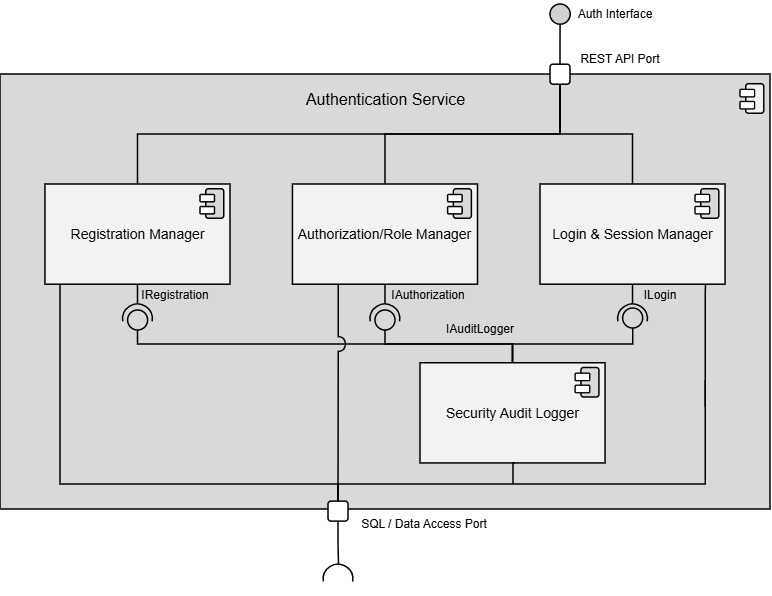

The diagram above was exported from draw.io. Its source (the exported page's mxGraphModel, read from the mxfile embedded in the PNG):
<mxGraphModel dx="1414" dy="743" grid="1" gridSize="10" guides="1" tooltips="1" connect="1" arrows="1" fold="1" page="1" pageScale="1" pageWidth="850" pageHeight="1100" background="#FFFFFF" math="0" shadow="0">
  <root>
    <mxCell id="0" />
    <mxCell id="1" parent="0" />
    <mxCell id="n--Y3mDC4JvWWFTNY3TY-8" parent="1" style="html=1;dropTarget=0;whiteSpace=wrap;fillColor=#D9D9D9;strokeColor=#000000;strokeWidth=1.5;fontFamily=Arial;fontSize=14;" value="" vertex="1">
      <mxGeometry height="435" width="770" x="40" y="420" as="geometry" />
    </mxCell>
    <mxCell id="0yQDKEMbzFiADIm0VlXp-84" edge="1" parent="1" source="n--Y3mDC4JvWWFTNY3TY-14" style="edgeStyle=orthogonalEdgeStyle;rounded=0;orthogonalLoop=1;jettySize=auto;html=1;exitX=0.5;exitY=1;exitDx=0;exitDy=0;endArrow=none;endFill=0;strokeWidth=1.5;entryX=0.499;entryY=1.001;entryDx=0;entryDy=0;entryPerimeter=0;" target="0yQDKEMbzFiADIm0VlXp-82">
      <mxGeometry relative="1" as="geometry">
        <mxPoint x="180" y="650" as="targetPoint" />
      </mxGeometry>
    </mxCell>
    <mxCell id="n--Y3mDC4JvWWFTNY3TY-14" parent="1" style="html=1;dropTarget=0;whiteSpace=wrap;fontFamily=Arial;strokeWidth=1.5;fillColor=#F2F2F2;fontSize=14;" value="Registration Manager" vertex="1">
      <mxGeometry height="100.19" width="185.06" x="84.94" y="530" as="geometry" />
    </mxCell>
    <mxCell id="5mWkwckOPSo0CmEAIWWT-34" parent="1" style="ellipse;whiteSpace=wrap;html=1;align=center;aspect=fixed;fillColor=none;strokeColor=none;resizable=0;perimeter=centerPerimeter;rotatable=0;allowArrows=0;points=[];outlineConnect=1;strokeWidth=1.5;fontFamily=Arial;" value="" vertex="1">
      <mxGeometry height="10" width="10" x="354.94" y="420.19" as="geometry" />
    </mxCell>
    <mxCell id="5mWkwckOPSo0CmEAIWWT-39" parent="1" style="ellipse;whiteSpace=wrap;html=1;align=center;aspect=fixed;fillColor=none;strokeColor=none;resizable=0;perimeter=centerPerimeter;rotatable=0;allowArrows=0;points=[];outlineConnect=1;strokeWidth=1.5;fontFamily=Arial;" value="" vertex="1">
      <mxGeometry height="10" width="10" x="354.94" y="420.19" as="geometry" />
    </mxCell>
    <mxCell id="5mWkwckOPSo0CmEAIWWT-51" parent="1" style="ellipse;whiteSpace=wrap;html=1;align=center;aspect=fixed;fillColor=none;strokeColor=none;resizable=0;perimeter=centerPerimeter;rotatable=0;allowArrows=0;points=[];outlineConnect=1;strokeWidth=1.5;fontFamily=Arial;" value="" vertex="1">
      <mxGeometry height="10" width="10" x="354.94" y="570.19" as="geometry" />
    </mxCell>
    <mxCell id="ZD9TN0NdmzQvUi5EbzNq-49" parent="1" style="ellipse;whiteSpace=wrap;html=1;align=center;aspect=fixed;fillColor=none;strokeColor=none;resizable=0;perimeter=centerPerimeter;rotatable=0;allowArrows=0;points=[];outlineConnect=1;strokeWidth=1.5;fontFamily=Arial;" value="" vertex="1">
      <mxGeometry height="10" width="10" x="414.94" y="690.19" as="geometry" />
    </mxCell>
    <mxCell id="ZD9TN0NdmzQvUi5EbzNq-51" parent="1" style="ellipse;whiteSpace=wrap;html=1;align=center;aspect=fixed;fillColor=none;strokeColor=none;resizable=0;perimeter=centerPerimeter;rotatable=0;allowArrows=0;points=[];outlineConnect=1;strokeWidth=1.5;fontFamily=Arial;" value="" vertex="1">
      <mxGeometry height="10" width="10" x="484.94" y="700.19" as="geometry" />
    </mxCell>
    <mxCell id="ZD9TN0NdmzQvUi5EbzNq-53" parent="1" style="ellipse;whiteSpace=wrap;html=1;align=center;aspect=fixed;fillColor=none;strokeColor=none;resizable=0;perimeter=centerPerimeter;rotatable=0;allowArrows=0;points=[];outlineConnect=1;strokeWidth=1.5;fontFamily=Arial;" value="" vertex="1">
      <mxGeometry height="10" width="10" x="684.94" y="720.19" as="geometry" />
    </mxCell>
    <mxCell id="0yQDKEMbzFiADIm0VlXp-29" connectable="0" parent="1" style="group;rounded=1;fontFamily=Arial;" value="" vertex="1">
      <mxGeometry height="29.81" width="25.06" x="240" y="535" as="geometry" />
    </mxCell>
    <mxCell id="0yQDKEMbzFiADIm0VlXp-30" parent="0yQDKEMbzFiADIm0VlXp-29" style="rounded=1;whiteSpace=wrap;html=1;rotation=-90;strokeWidth=1.5;fillStyle=solid;fillColor=light-dark(#D9D9D9,#FFFFFF);fontFamily=Arial;" value="" vertex="1">
      <mxGeometry height="18.01036073619632" width="29.492996389891648" x="0.004083754512631321" y="5.47981963190188" as="geometry" />
    </mxCell>
    <mxCell id="0yQDKEMbzFiADIm0VlXp-31" parent="0yQDKEMbzFiADIm0VlXp-29" style="rounded=1;whiteSpace=wrap;html=1;strokeWidth=1.5;fillStyle=solid;fillColor=#FFFFFF;fontFamily=Arial;" value="" vertex="1">
      <mxGeometry height="7.315337423312883" width="14.475090252707556" y="5.4828453987730095" as="geometry" />
    </mxCell>
    <mxCell id="0yQDKEMbzFiADIm0VlXp-32" parent="0yQDKEMbzFiADIm0VlXp-29" style="rounded=1;whiteSpace=wrap;html=1;strokeWidth=1.5;fillStyle=solid;fillColor=#FFFFFF;fontFamily=Arial;" value="" vertex="1">
      <mxGeometry height="7.315337423312883" width="14.475090252707556" y="17.553152147239267" as="geometry" />
    </mxCell>
    <mxCell id="0yQDKEMbzFiADIm0VlXp-91" edge="1" parent="1" source="0yQDKEMbzFiADIm0VlXp-33" style="edgeStyle=orthogonalEdgeStyle;rounded=0;orthogonalLoop=1;jettySize=auto;html=1;exitX=0.5;exitY=1;exitDx=0;exitDy=0;endArrow=none;endFill=0;strokeWidth=1.5;">
      <mxGeometry relative="1" as="geometry">
        <mxPoint x="425" y="650" as="targetPoint" />
      </mxGeometry>
    </mxCell>
    <mxCell id="0yQDKEMbzFiADIm0VlXp-33" parent="1" style="html=1;dropTarget=0;whiteSpace=wrap;fontFamily=Arial;strokeWidth=1.5;fillColor=#F2F2F2;fontSize=14;" value="Authorization/Role Manager" vertex="1">
      <mxGeometry height="100.19" width="185.06" x="332.44" y="530" as="geometry" />
    </mxCell>
    <mxCell id="0yQDKEMbzFiADIm0VlXp-34" connectable="0" parent="1" style="group;rounded=1;fontFamily=Arial;" value="" vertex="1">
      <mxGeometry height="29.81" width="25.06" x="487.62" y="535" as="geometry" />
    </mxCell>
    <mxCell id="0yQDKEMbzFiADIm0VlXp-35" parent="0yQDKEMbzFiADIm0VlXp-34" style="rounded=1;whiteSpace=wrap;html=1;rotation=-90;strokeWidth=1.5;fillStyle=solid;fillColor=light-dark(#D9D9D9,#FFFFFF);fontFamily=Arial;" value="" vertex="1">
      <mxGeometry height="18.01036073619632" width="29.492996389891648" x="0.004083754512631321" y="5.47981963190188" as="geometry" />
    </mxCell>
    <mxCell id="0yQDKEMbzFiADIm0VlXp-36" parent="0yQDKEMbzFiADIm0VlXp-34" style="rounded=1;whiteSpace=wrap;html=1;strokeWidth=1.5;fillStyle=solid;fillColor=#FFFFFF;fontFamily=Arial;" value="" vertex="1">
      <mxGeometry height="7.315337423312883" width="14.475090252707556" y="5.4828453987730095" as="geometry" />
    </mxCell>
    <mxCell id="0yQDKEMbzFiADIm0VlXp-37" parent="0yQDKEMbzFiADIm0VlXp-34" style="rounded=1;whiteSpace=wrap;html=1;strokeWidth=1.5;fillStyle=solid;fillColor=#FFFFFF;fontFamily=Arial;" value="" vertex="1">
      <mxGeometry height="7.315337423312883" width="14.475090252707556" y="17.553152147239267" as="geometry" />
    </mxCell>
    <mxCell id="0yQDKEMbzFiADIm0VlXp-38" parent="1" style="html=1;dropTarget=0;whiteSpace=wrap;fontFamily=Arial;strokeWidth=1.5;fillColor=#F2F2F2;fontSize=14;" value="Login &amp;amp; Session Manager" vertex="1">
      <mxGeometry height="100.19" width="185.06" x="580" y="530" as="geometry" />
    </mxCell>
    <mxCell id="0yQDKEMbzFiADIm0VlXp-39" connectable="0" parent="1" style="group;rounded=1;fontFamily=Arial;" value="" vertex="1">
      <mxGeometry height="29.81" width="25.06" x="735.06" y="535" as="geometry" />
    </mxCell>
    <mxCell id="0yQDKEMbzFiADIm0VlXp-40" parent="0yQDKEMbzFiADIm0VlXp-39" style="rounded=1;whiteSpace=wrap;html=1;rotation=-90;strokeWidth=1.5;fillStyle=solid;fillColor=light-dark(#D9D9D9,#FFFFFF);fontFamily=Arial;" value="" vertex="1">
      <mxGeometry height="18.01036073619632" width="29.492996389891648" x="0.004083754512631321" y="5.47981963190188" as="geometry" />
    </mxCell>
    <mxCell id="0yQDKEMbzFiADIm0VlXp-41" parent="0yQDKEMbzFiADIm0VlXp-39" style="rounded=1;whiteSpace=wrap;html=1;strokeWidth=1.5;fillStyle=solid;fillColor=#FFFFFF;fontFamily=Arial;" value="" vertex="1">
      <mxGeometry height="7.315337423312883" width="14.475090252707556" y="5.4828453987730095" as="geometry" />
    </mxCell>
    <mxCell id="0yQDKEMbzFiADIm0VlXp-42" parent="0yQDKEMbzFiADIm0VlXp-39" style="rounded=1;whiteSpace=wrap;html=1;strokeWidth=1.5;fillStyle=solid;fillColor=#FFFFFF;fontFamily=Arial;" value="" vertex="1">
      <mxGeometry height="7.315337423312883" width="14.475090252707556" y="17.553152147239267" as="geometry" />
    </mxCell>
    <mxCell id="0yQDKEMbzFiADIm0VlXp-54" parent="1" style="html=1;dropTarget=0;whiteSpace=wrap;fontFamily=Arial;strokeWidth=1.5;fillColor=#F2F2F2;fontSize=14;" value="Security Audit Logger" vertex="1">
      <mxGeometry height="100.19" width="185.06" x="460" y="708.75" as="geometry" />
    </mxCell>
    <mxCell id="0yQDKEMbzFiADIm0VlXp-55" connectable="0" parent="1" style="group;rounded=1;fontFamily=Arial;" value="" vertex="1">
      <mxGeometry height="29.81" width="25.06" x="615.1800000000001" y="713.75" as="geometry" />
    </mxCell>
    <mxCell id="0yQDKEMbzFiADIm0VlXp-56" parent="0yQDKEMbzFiADIm0VlXp-55" style="rounded=1;whiteSpace=wrap;html=1;rotation=-90;strokeWidth=1.5;fillStyle=solid;fillColor=light-dark(#D9D9D9,#FFFFFF);fontFamily=Arial;" value="" vertex="1">
      <mxGeometry height="18.01036073619632" width="29.492996389891648" x="0.004083754512631321" y="5.47981963190188" as="geometry" />
    </mxCell>
    <mxCell id="0yQDKEMbzFiADIm0VlXp-57" parent="0yQDKEMbzFiADIm0VlXp-55" style="rounded=1;whiteSpace=wrap;html=1;strokeWidth=1.5;fillStyle=solid;fillColor=#FFFFFF;fontFamily=Arial;" value="" vertex="1">
      <mxGeometry height="7.315337423312883" width="14.475090252707556" y="5.4828453987730095" as="geometry" />
    </mxCell>
    <mxCell id="0yQDKEMbzFiADIm0VlXp-58" parent="0yQDKEMbzFiADIm0VlXp-55" style="rounded=1;whiteSpace=wrap;html=1;strokeWidth=1.5;fillStyle=solid;fillColor=#FFFFFF;fontFamily=Arial;" value="" vertex="1">
      <mxGeometry height="7.315337423312883" width="14.475090252707556" y="17.553152147239267" as="geometry" />
    </mxCell>
    <mxCell id="0yQDKEMbzFiADIm0VlXp-61" edge="1" parent="1" source="0yQDKEMbzFiADIm0VlXp-59" style="edgeStyle=orthogonalEdgeStyle;rounded=0;orthogonalLoop=1;jettySize=auto;html=1;exitX=0.5;exitY=0;exitDx=0;exitDy=0;entryX=0.5;entryY=1;entryDx=0;entryDy=0;endArrow=none;endFill=0;strokeWidth=1.5;" target="0yQDKEMbzFiADIm0VlXp-60">
      <mxGeometry relative="1" as="geometry" />
    </mxCell>
    <mxCell id="0yQDKEMbzFiADIm0VlXp-59" parent="1" style="whiteSpace=wrap;html=1;aspect=fixed;strokeWidth=1.5;fillColor=#FFFFFF;rounded=1;fontFamily=Arial;" value="" vertex="1">
      <mxGeometry height="20" width="20" x="590" y="410.19" as="geometry" />
    </mxCell>
    <mxCell id="0yQDKEMbzFiADIm0VlXp-60" parent="1" style="ellipse;whiteSpace=wrap;html=1;aspect=fixed;strokeWidth=1.5;fillColor=#D1D1D1;fontFamily=Arial;" value="" vertex="1">
      <mxGeometry height="20.19" width="20.19" x="590" y="350" as="geometry" />
    </mxCell>
    <mxCell id="0yQDKEMbzFiADIm0VlXp-76" edge="1" parent="1" source="n--Y3mDC4JvWWFTNY3TY-14" style="edgeStyle=orthogonalEdgeStyle;rounded=0;orthogonalLoop=1;jettySize=auto;html=1;exitX=0.5;exitY=0;exitDx=0;exitDy=0;entryX=0.5;entryY=1;entryDx=0;entryDy=0;endArrow=none;endFill=0;strokeWidth=1.5;" target="0yQDKEMbzFiADIm0VlXp-59">
      <mxGeometry relative="1" as="geometry">
        <Array as="points">
          <mxPoint x="178" y="480" />
          <mxPoint x="600" y="480" />
        </Array>
        <mxPoint x="177.47500000000014" y="490" as="sourcePoint" />
      </mxGeometry>
    </mxCell>
    <mxCell id="0yQDKEMbzFiADIm0VlXp-79" edge="1" parent="1" source="0yQDKEMbzFiADIm0VlXp-33" style="edgeStyle=orthogonalEdgeStyle;rounded=0;orthogonalLoop=1;jettySize=auto;html=1;exitX=0.5;exitY=0;exitDx=0;exitDy=0;entryX=0.5;entryY=1;entryDx=0;entryDy=0;endArrow=none;endFill=0;strokeWidth=1.5;" target="0yQDKEMbzFiADIm0VlXp-59">
      <mxGeometry relative="1" as="geometry">
        <Array as="points">
          <mxPoint x="425" y="480" />
          <mxPoint x="600" y="480" />
        </Array>
        <mxPoint x="424.97500000000014" y="490" as="sourcePoint" />
      </mxGeometry>
    </mxCell>
    <mxCell id="0yQDKEMbzFiADIm0VlXp-78" edge="1" parent="1" source="0yQDKEMbzFiADIm0VlXp-38" style="edgeStyle=orthogonalEdgeStyle;rounded=0;orthogonalLoop=1;jettySize=auto;html=1;exitX=0.5;exitY=0;exitDx=0;exitDy=0;entryX=0.5;entryY=1;entryDx=0;entryDy=0;endArrow=none;endFill=0;strokeWidth=1.5;" target="0yQDKEMbzFiADIm0VlXp-59">
      <mxGeometry relative="1" as="geometry">
        <Array as="points">
          <mxPoint x="672" y="480" />
          <mxPoint x="600" y="480" />
        </Array>
        <mxPoint x="672.5249999999999" y="490" as="sourcePoint" />
      </mxGeometry>
    </mxCell>
    <mxCell id="0yQDKEMbzFiADIm0VlXp-72" connectable="0" parent="1" style="group;rounded=1;fontFamily=Arial;" value="" vertex="1">
      <mxGeometry height="29.81" width="25.06" x="780" y="430" as="geometry" />
    </mxCell>
    <mxCell id="0yQDKEMbzFiADIm0VlXp-73" parent="0yQDKEMbzFiADIm0VlXp-72" style="rounded=1;whiteSpace=wrap;html=1;rotation=-90;strokeWidth=1.5;fillStyle=solid;fillColor=light-dark(#F2F2F2,#FFFFFF);fontFamily=Arial;" value="" vertex="1">
      <mxGeometry height="18.01036073619632" width="29.492996389891648" x="0.004083754512631321" y="5.47981963190188" as="geometry" />
    </mxCell>
    <mxCell id="0yQDKEMbzFiADIm0VlXp-74" parent="0yQDKEMbzFiADIm0VlXp-72" style="rounded=1;whiteSpace=wrap;html=1;strokeWidth=1.5;fillStyle=solid;fillColor=#FFFFFF;fontFamily=Arial;" value="" vertex="1">
      <mxGeometry height="7.315337423312883" width="14.475090252707556" y="5.4828453987730095" as="geometry" />
    </mxCell>
    <mxCell id="0yQDKEMbzFiADIm0VlXp-75" parent="0yQDKEMbzFiADIm0VlXp-72" style="rounded=1;whiteSpace=wrap;html=1;strokeWidth=1.5;fillStyle=solid;fillColor=#FFFFFF;fontFamily=Arial;" value="" vertex="1">
      <mxGeometry height="7.315337423312883" width="14.475090252707556" y="17.553152147239267" as="geometry" />
    </mxCell>
    <mxCell id="0yQDKEMbzFiADIm0VlXp-80" connectable="0" parent="1" style="group;fontFamily=Arial;rotation=-180;" value="" vertex="1">
      <mxGeometry height="29.75" width="29.75" x="162.6" y="650" as="geometry" />
    </mxCell>
    <mxCell id="0yQDKEMbzFiADIm0VlXp-81" parent="0yQDKEMbzFiADIm0VlXp-80" style="ellipse;whiteSpace=wrap;html=1;aspect=fixed;strokeWidth=1.5;fillStyle=solid;fillColor=#D9D9D9;rounded=1;fontFamily=Arial;rotation=-180;" value="" vertex="1">
      <mxGeometry height="20" width="20" x="5" y="6" as="geometry" />
    </mxCell>
    <mxCell id="0yQDKEMbzFiADIm0VlXp-82" parent="0yQDKEMbzFiADIm0VlXp-80" style="verticalLabelPosition=bottom;verticalAlign=top;html=1;shape=mxgraph.basic.arc;startAngle=0.22449849456214957;endAngle=0.7768001258780505;rounded=1;strokeWidth=1.5;snapToPoint=1;fontFamily=Arial;rotation=-180;" value="" vertex="1">
      <mxGeometry height="29.75" width="29.75" as="geometry" />
    </mxCell>
    <mxCell id="0yQDKEMbzFiADIm0VlXp-87" edge="1" parent="1" source="0yQDKEMbzFiADIm0VlXp-81" style="edgeStyle=orthogonalEdgeStyle;rounded=0;orthogonalLoop=1;jettySize=auto;html=1;entryX=0.5;entryY=0;entryDx=0;entryDy=0;endArrow=none;endFill=0;strokeWidth=1.5;exitX=0.5;exitY=0;exitDx=0;exitDy=0;" target="0yQDKEMbzFiADIm0VlXp-54">
      <mxGeometry relative="1" as="geometry">
        <Array as="points">
          <mxPoint x="178" y="690" />
          <mxPoint x="553" y="690" />
        </Array>
      </mxGeometry>
    </mxCell>
    <mxCell id="0yQDKEMbzFiADIm0VlXp-88" connectable="0" parent="1" style="group;fontFamily=Arial;rotation=-180;" value="" vertex="1">
      <mxGeometry height="29.75" width="29.75" x="410" y="650" as="geometry" />
    </mxCell>
    <mxCell id="0yQDKEMbzFiADIm0VlXp-89" parent="0yQDKEMbzFiADIm0VlXp-88" style="ellipse;whiteSpace=wrap;html=1;aspect=fixed;strokeWidth=1.5;fillStyle=solid;fillColor=#D9D9D9;rounded=1;fontFamily=Arial;rotation=-180;" value="" vertex="1">
      <mxGeometry height="20" width="20" x="5" y="6" as="geometry" />
    </mxCell>
    <mxCell id="0yQDKEMbzFiADIm0VlXp-90" parent="0yQDKEMbzFiADIm0VlXp-88" style="verticalLabelPosition=bottom;verticalAlign=top;html=1;shape=mxgraph.basic.arc;startAngle=0.22449849456214957;endAngle=0.7768001258780505;rounded=1;strokeWidth=1.5;snapToPoint=1;fontFamily=Arial;rotation=-180;" value="" vertex="1">
      <mxGeometry height="29.75" width="29.75" as="geometry" />
    </mxCell>
    <mxCell id="0yQDKEMbzFiADIm0VlXp-92" edge="1" parent="1" source="0yQDKEMbzFiADIm0VlXp-89" style="edgeStyle=orthogonalEdgeStyle;rounded=0;orthogonalLoop=1;jettySize=auto;html=1;entryX=0.5;entryY=0;entryDx=0;entryDy=0;endArrow=none;endFill=0;strokeWidth=1.5;exitX=0.5;exitY=0;exitDx=0;exitDy=0;" target="0yQDKEMbzFiADIm0VlXp-54">
      <mxGeometry relative="1" as="geometry">
        <Array as="points">
          <mxPoint x="425" y="690" />
          <mxPoint x="553" y="690" />
        </Array>
      </mxGeometry>
    </mxCell>
    <mxCell id="0yQDKEMbzFiADIm0VlXp-93" connectable="0" parent="1" style="group;fontFamily=Arial;rotation=0;" value="" vertex="1">
      <mxGeometry height="29.75" width="29.75" x="657.65" y="650" as="geometry" />
    </mxCell>
    <mxCell id="0yQDKEMbzFiADIm0VlXp-94" parent="0yQDKEMbzFiADIm0VlXp-93" style="ellipse;whiteSpace=wrap;html=1;aspect=fixed;strokeWidth=1.5;fillStyle=solid;fillColor=#D9D9D9;rounded=1;fontFamily=Arial;rotation=0;" value="" vertex="1">
      <mxGeometry height="20" width="20" x="5" y="4" as="geometry" />
    </mxCell>
    <mxCell id="0yQDKEMbzFiADIm0VlXp-95" parent="0yQDKEMbzFiADIm0VlXp-93" style="verticalLabelPosition=bottom;verticalAlign=top;html=1;shape=mxgraph.basic.arc;startAngle=0.22449849456214957;endAngle=0.7768001258780505;rounded=1;strokeWidth=1.5;snapToPoint=1;fontFamily=Arial;rotation=-180;" value="" vertex="1">
      <mxGeometry height="29.75" width="29.75" as="geometry" />
    </mxCell>
    <mxCell id="0yQDKEMbzFiADIm0VlXp-97" edge="1" parent="1" source="0yQDKEMbzFiADIm0VlXp-94" style="edgeStyle=orthogonalEdgeStyle;rounded=0;orthogonalLoop=1;jettySize=auto;html=1;entryX=0.5;entryY=0;entryDx=0;entryDy=0;endArrow=none;endFill=0;strokeWidth=1.5;exitX=0.5;exitY=1;exitDx=0;exitDy=0;" target="0yQDKEMbzFiADIm0VlXp-54">
      <mxGeometry relative="1" as="geometry">
        <Array as="points">
          <mxPoint x="673" y="690" />
          <mxPoint x="553" y="690" />
        </Array>
      </mxGeometry>
    </mxCell>
    <mxCell id="0yQDKEMbzFiADIm0VlXp-98" parent="1" style="whiteSpace=wrap;html=1;aspect=fixed;strokeWidth=1.5;fillColor=#FFFFFF;rounded=1;fontFamily=Arial;" value="" vertex="1">
      <mxGeometry height="20" width="20" x="368" y="847.12" as="geometry" />
    </mxCell>
    <mxCell id="0yQDKEMbzFiADIm0VlXp-105" edge="1" parent="1" source="n--Y3mDC4JvWWFTNY3TY-14" style="edgeStyle=orthogonalEdgeStyle;rounded=0;orthogonalLoop=1;jettySize=auto;html=1;entryX=0.5;entryY=0;entryDx=0;entryDy=0;strokeWidth=1.5;endArrow=none;endFill=0;" target="0yQDKEMbzFiADIm0VlXp-98">
      <mxGeometry relative="1" as="geometry">
        <Array as="points">
          <mxPoint x="100" y="830" />
          <mxPoint x="378" y="830" />
        </Array>
        <mxPoint x="100" y="778" as="sourcePoint" />
      </mxGeometry>
    </mxCell>
    <mxCell id="0yQDKEMbzFiADIm0VlXp-102" edge="1" parent="1" style="edgeStyle=orthogonalEdgeStyle;rounded=0;orthogonalLoop=1;jettySize=auto;html=1;endArrow=none;endFill=0;strokeWidth=1.5;exitX=0.505;exitY=0.981;exitDx=0;exitDy=0;exitPerimeter=0;">
      <mxGeometry relative="1" as="geometry">
        <Array as="points">
          <mxPoint x="745" y="639" />
          <mxPoint x="745" y="639" />
        </Array>
        <mxPoint x="745.2262500000002" y="752.5652500000001" as="sourcePoint" />
        <mxPoint x="745.43" y="630.19" as="targetPoint" />
      </mxGeometry>
    </mxCell>
    <mxCell id="0yQDKEMbzFiADIm0VlXp-104" edge="1" parent="1" style="edgeStyle=orthogonalEdgeStyle;rounded=0;orthogonalLoop=1;jettySize=auto;html=1;entryX=0.5;entryY=0;entryDx=0;entryDy=0;strokeWidth=1.5;endArrow=none;endFill=0;">
      <mxGeometry relative="1" as="geometry">
        <Array as="points">
          <mxPoint x="745" y="830" />
          <mxPoint x="378" y="830" />
        </Array>
        <mxPoint x="745.2507731565056" y="726.1300000000001" as="sourcePoint" />
        <mxPoint x="378" y="845.12" as="targetPoint" />
      </mxGeometry>
    </mxCell>
    <mxCell id="0yQDKEMbzFiADIm0VlXp-106" edge="1" parent="1" source="0yQDKEMbzFiADIm0VlXp-98" style="edgeStyle=orthogonalEdgeStyle;rounded=0;orthogonalLoop=1;jettySize=auto;html=1;endArrow=none;endFill=0;strokeWidth=1.5;exitX=0.5;exitY=0;exitDx=0;exitDy=0;jumpStyle=arc;jumpSize=14;">
      <mxGeometry relative="1" as="geometry">
        <mxPoint x="377.6667500000001" y="751.7322500000002" as="sourcePoint" />
        <mxPoint x="378.18999999999994" y="630.19" as="targetPoint" />
      </mxGeometry>
    </mxCell>
    <mxCell id="0yQDKEMbzFiADIm0VlXp-110" parent="1" style="verticalLabelPosition=bottom;verticalAlign=top;html=1;shape=mxgraph.basic.arc;startAngle=0.22449849456214957;endAngle=0.7768001258780505;rounded=1;strokeWidth=1.5;snapToPoint=1;fontFamily=Arial;rotation=-180;" value="" vertex="1">
      <mxGeometry height="29.75" width="29.75" x="363.13" y="910.19" as="geometry" />
    </mxCell>
    <mxCell id="0yQDKEMbzFiADIm0VlXp-112" edge="1" parent="1" source="0yQDKEMbzFiADIm0VlXp-98" style="edgeStyle=orthogonalEdgeStyle;rounded=0;orthogonalLoop=1;jettySize=auto;html=1;entryX=0.483;entryY=1.019;entryDx=0;entryDy=0;entryPerimeter=0;endArrow=none;endFill=0;strokeWidth=1.5;" target="0yQDKEMbzFiADIm0VlXp-110">
      <mxGeometry relative="1" as="geometry" />
    </mxCell>
    <mxCell id="0yQDKEMbzFiADIm0VlXp-114" parent="1" style="text;html=1;whiteSpace=wrap;strokeColor=none;fillColor=none;align=center;verticalAlign=middle;rounded=0;fontFamily=Arial;fontSize=12;" value="Auth Interface" vertex="1">
      <mxGeometry height="30" width="90" x="610.19" y="345.1" as="geometry" />
    </mxCell>
    <mxCell id="0yQDKEMbzFiADIm0VlXp-115" parent="1" style="text;html=1;whiteSpace=wrap;strokeColor=none;fillColor=none;align=center;verticalAlign=middle;rounded=0;fontFamily=Arial;fontSize=12;" value="SQL / Data Access Port" vertex="1">
      <mxGeometry height="30" width="151.97" x="388.03" y="855" as="geometry" />
    </mxCell>
    <mxCell id="0yQDKEMbzFiADIm0VlXp-117" parent="1" style="text;html=1;whiteSpace=wrap;strokeColor=none;fillColor=none;align=center;verticalAlign=middle;rounded=0;fontFamily=Arial;fontSize=16;" value="Authentication Service" vertex="1">
      <mxGeometry height="30" width="165" x="343" y="430.19" as="geometry" />
    </mxCell>
    <mxCell id="fYdW2nF8rQB6bFK7cIPw-19" edge="1" parent="1" style="endArrow=none;html=1;rounded=0;strokeWidth=1.5;jumpStyle=none;exitX=0.517;exitY=1.011;exitDx=0;exitDy=0;exitPerimeter=0;endSize=6;" value="">
      <mxGeometry height="50" relative="1" width="50" as="geometry">
        <mxPoint x="672.5092499999997" y="650.00275" as="sourcePoint" />
        <mxPoint x="672.5385639013446" y="630.33" as="targetPoint" />
      </mxGeometry>
    </mxCell>
    <mxCell id="fYdW2nF8rQB6bFK7cIPw-20" parent="1" style="text;html=1;whiteSpace=wrap;strokeColor=none;fillColor=none;align=center;verticalAlign=middle;rounded=0;fontFamily=Arial;fontSize=12;" value="REST API Port" vertex="1">
      <mxGeometry height="30" width="100" x="610" y="390.19" as="geometry" />
    </mxCell>
    <mxCell id="fYdW2nF8rQB6bFK7cIPw-23" edge="1" parent="1" style="edgeStyle=orthogonalEdgeStyle;rounded=0;orthogonalLoop=1;jettySize=auto;html=1;endArrow=none;endFill=0;strokeWidth=1.5;">
      <mxGeometry relative="1" as="geometry">
        <mxPoint x="555" y="809" as="sourcePoint" />
        <mxPoint x="553" y="830" as="targetPoint" />
      </mxGeometry>
    </mxCell>
    <mxCell id="YKzER1YgQzwwRRKrqnG0-4" parent="1" style="text;html=1;whiteSpace=wrap;strokeColor=none;fillColor=none;align=center;verticalAlign=middle;rounded=0;autosize=1;resizable=0;" value="IAuditLogger" vertex="1">
      <mxGeometry height="30" width="90" x="474.94" y="660.19" as="geometry" />
    </mxCell>
    <mxCell id="YKzER1YgQzwwRRKrqnG0-5" parent="1" style="text;html=1;whiteSpace=wrap;strokeColor=none;fillColor=none;align=center;verticalAlign=middle;rounded=0;autosize=1;resizable=0;" value="IAuthorization" vertex="1">
      <mxGeometry height="30" width="100" x="417.5" y="626" as="geometry" />
    </mxCell>
    <mxCell id="YKzER1YgQzwwRRKrqnG0-6" parent="1" style="text;html=1;whiteSpace=wrap;strokeColor=none;fillColor=none;align=center;verticalAlign=middle;rounded=0;autosize=1;resizable=0;" value="ILogin" vertex="1">
      <mxGeometry height="30" width="60" x="670" y="626" as="geometry" />
    </mxCell>
    <mxCell id="YKzER1YgQzwwRRKrqnG0-2" parent="1" style="text;html=1;whiteSpace=wrap;strokeColor=none;fillColor=none;align=center;verticalAlign=middle;rounded=0;autosize=1;resizable=0;fontFamily=Arial;" value="IRegistration" vertex="1">
      <mxGeometry height="30" width="90" x="170" y="626" as="geometry" />
    </mxCell>
  </root>
</mxGraphModel>